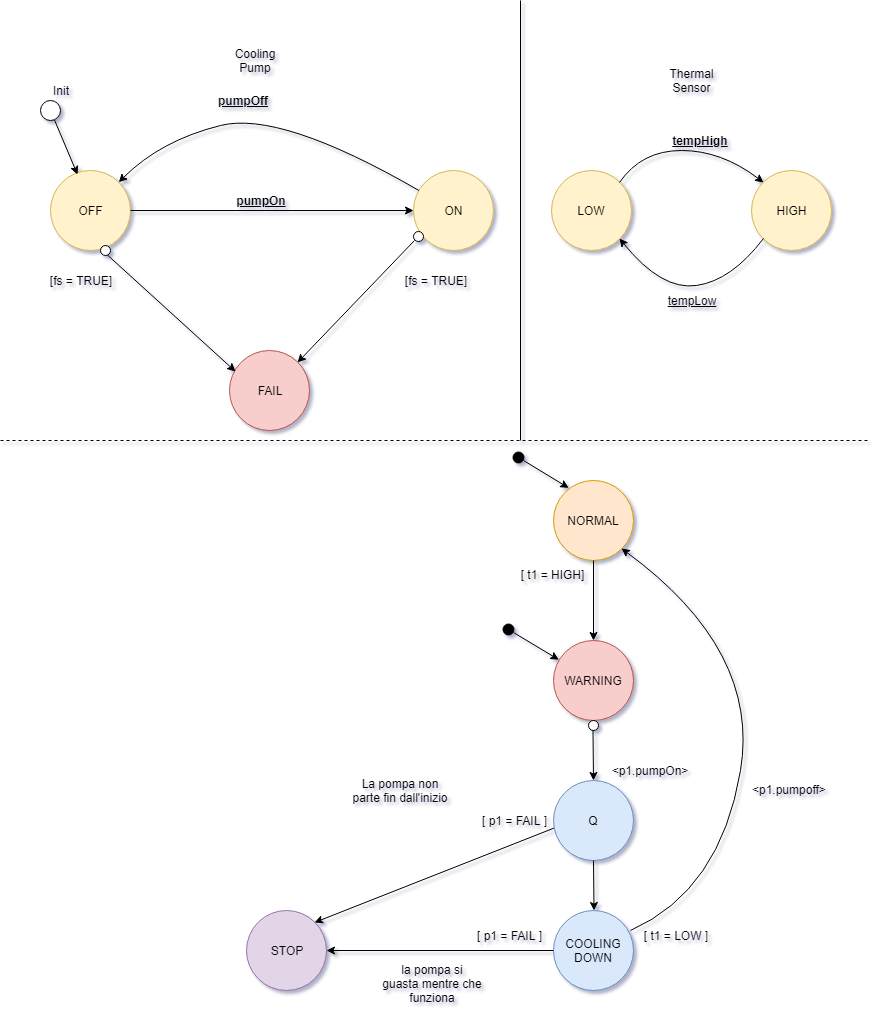

The diagram above was exported from draw.io. Its source (the exported page's mxGraphModel, read from the mxfile embedded in the PNG):
<mxGraphModel dx="824" dy="496" grid="1" gridSize="10" guides="1" tooltips="1" connect="0" arrows="0" fold="1" page="1" pageScale="1" pageWidth="827" pageHeight="1169" math="0" shadow="0">
  <root>
    <mxCell id="0" />
    <mxCell id="1" parent="0" />
    <mxCell id="AoJp0eMbUx-abSXEKrr6-1" value="OFF" style="ellipse;whiteSpace=wrap;html=1;aspect=fixed;fillColor=#fff2cc;strokeColor=#d6b656;" parent="1" vertex="1">
      <mxGeometry x="50" y="170" width="80" height="80" as="geometry" />
    </mxCell>
    <mxCell id="AoJp0eMbUx-abSXEKrr6-5" value="Cooling&lt;br&gt;Pump&lt;br&gt;" style="text;html=1;strokeColor=none;fillColor=none;align=center;verticalAlign=middle;whiteSpace=wrap;rounded=0;" parent="1" vertex="1">
      <mxGeometry x="234" y="50" width="40" height="20" as="geometry" />
    </mxCell>
    <mxCell id="AoJp0eMbUx-abSXEKrr6-6" value="LOW" style="ellipse;whiteSpace=wrap;html=1;aspect=fixed;fillColor=#fff2cc;strokeColor=#d6b656;" parent="1" vertex="1">
      <mxGeometry x="551" y="170" width="80" height="80" as="geometry" />
    </mxCell>
    <mxCell id="AoJp0eMbUx-abSXEKrr6-7" value="HIGH" style="ellipse;whiteSpace=wrap;html=1;aspect=fixed;fillColor=#fff2cc;strokeColor=#d6b656;" parent="1" vertex="1">
      <mxGeometry x="751" y="170" width="80" height="80" as="geometry" />
    </mxCell>
    <mxCell id="AoJp0eMbUx-abSXEKrr6-8" value="" style="curved=1;endArrow=classic;html=1;exitX=1;exitY=0;exitDx=0;exitDy=0;entryX=0;entryY=0;entryDx=0;entryDy=0;" parent="1" source="AoJp0eMbUx-abSXEKrr6-6" target="AoJp0eMbUx-abSXEKrr6-7" edge="1">
      <mxGeometry width="50" height="50" relative="1" as="geometry">
        <mxPoint x="641" y="140" as="sourcePoint" />
        <mxPoint x="691" y="90" as="targetPoint" />
        <Array as="points">
          <mxPoint x="641" y="150" />
          <mxPoint x="721" y="150" />
        </Array>
      </mxGeometry>
    </mxCell>
    <mxCell id="AoJp0eMbUx-abSXEKrr6-9" value="" style="curved=1;endArrow=classic;html=1;entryX=1;entryY=1;entryDx=0;entryDy=0;exitX=0;exitY=1;exitDx=0;exitDy=0;" parent="1" source="AoJp0eMbUx-abSXEKrr6-7" target="AoJp0eMbUx-abSXEKrr6-6" edge="1">
      <mxGeometry width="50" height="50" relative="1" as="geometry">
        <mxPoint x="671" y="420" as="sourcePoint" />
        <mxPoint x="721" y="370" as="targetPoint" />
        <Array as="points">
          <mxPoint x="731" y="280" />
          <mxPoint x="661" y="290" />
        </Array>
      </mxGeometry>
    </mxCell>
    <mxCell id="AoJp0eMbUx-abSXEKrr6-10" value="Thermal Sensor&lt;br&gt;" style="text;html=1;strokeColor=none;fillColor=none;align=center;verticalAlign=middle;whiteSpace=wrap;rounded=0;" parent="1" vertex="1">
      <mxGeometry x="671" y="70" width="40" height="20" as="geometry" />
    </mxCell>
    <mxCell id="AoJp0eMbUx-abSXEKrr6-17" value="NORMAL" style="ellipse;whiteSpace=wrap;html=1;aspect=fixed;fillColor=#ffe6cc;strokeColor=#d79b00;" parent="1" vertex="1">
      <mxGeometry x="552.5" y="480" width="80" height="80" as="geometry" />
    </mxCell>
    <mxCell id="AoJp0eMbUx-abSXEKrr6-18" value="WARNING" style="ellipse;whiteSpace=wrap;html=1;aspect=fixed;fillColor=#f8cecc;strokeColor=#b85450;" parent="1" vertex="1">
      <mxGeometry x="552.5" y="640" width="80" height="80" as="geometry" />
    </mxCell>
    <mxCell id="AoJp0eMbUx-abSXEKrr6-19" value="STOP" style="ellipse;whiteSpace=wrap;html=1;aspect=fixed;fillColor=#e1d5e7;strokeColor=#9673a6;" parent="1" vertex="1">
      <mxGeometry x="245.5" y="910" width="80" height="80" as="geometry" />
    </mxCell>
    <mxCell id="AoJp0eMbUx-abSXEKrr6-20" value="COOLING&lt;br&gt;DOWN&lt;br&gt;" style="ellipse;whiteSpace=wrap;html=1;aspect=fixed;fillColor=#dae8fc;strokeColor=#6c8ebf;" parent="1" vertex="1">
      <mxGeometry x="552.5" y="910" width="80" height="80" as="geometry" />
    </mxCell>
    <mxCell id="AoJp0eMbUx-abSXEKrr6-23" value="" style="endArrow=classic;html=1;exitX=1;exitY=0.5;exitDx=0;exitDy=0;" parent="1" source="AoJp0eMbUx-abSXEKrr6-1" target="AoJp0eMbUx-abSXEKrr6-24" edge="1">
      <mxGeometry width="50" height="50" relative="1" as="geometry">
        <mxPoint x="170" y="290" as="sourcePoint" />
        <mxPoint x="229" y="210" as="targetPoint" />
      </mxGeometry>
    </mxCell>
    <mxCell id="AoJp0eMbUx-abSXEKrr6-24" value="ON&lt;br&gt;" style="ellipse;whiteSpace=wrap;html=1;aspect=fixed;fillColor=#fff2cc;strokeColor=#d6b656;" parent="1" vertex="1">
      <mxGeometry x="413" y="170" width="80" height="80" as="geometry" />
    </mxCell>
    <mxCell id="AoJp0eMbUx-abSXEKrr6-27" value="FAIL&lt;br&gt;" style="ellipse;whiteSpace=wrap;html=1;aspect=fixed;fillColor=#f8cecc;strokeColor=#b85450;" parent="1" vertex="1">
      <mxGeometry x="229" y="350" width="80" height="80" as="geometry" />
    </mxCell>
    <mxCell id="AoJp0eMbUx-abSXEKrr6-28" value="" style="endArrow=classic;html=1;exitX=0.2;exitY=0.5;exitDx=0;exitDy=0;entryX=0.075;entryY=0.263;entryDx=0;entryDy=0;exitPerimeter=0;entryPerimeter=0;" parent="1" source="AoJp0eMbUx-abSXEKrr6-39" target="AoJp0eMbUx-abSXEKrr6-27" edge="1">
      <mxGeometry width="50" height="50" relative="1" as="geometry">
        <mxPoint x="204.5" y="340" as="sourcePoint" />
        <mxPoint x="244.5" y="370" as="targetPoint" />
      </mxGeometry>
    </mxCell>
    <mxCell id="AoJp0eMbUx-abSXEKrr6-29" value="" style="endArrow=classic;html=1;entryX=1;entryY=0;entryDx=0;entryDy=0;exitX=0;exitY=1;exitDx=0;exitDy=0;" parent="1" source="AoJp0eMbUx-abSXEKrr6-30" target="AoJp0eMbUx-abSXEKrr6-27" edge="1">
      <mxGeometry width="50" height="50" relative="1" as="geometry">
        <mxPoint x="360" y="340" as="sourcePoint" />
        <mxPoint x="410" y="290" as="targetPoint" />
      </mxGeometry>
    </mxCell>
    <mxCell id="AoJp0eMbUx-abSXEKrr6-30" value="" style="ellipse;whiteSpace=wrap;html=1;aspect=fixed;fillColor=#ffffff;" parent="1" vertex="1">
      <mxGeometry x="413" y="231" width="10" height="10" as="geometry" />
    </mxCell>
    <mxCell id="AoJp0eMbUx-abSXEKrr6-39" value="" style="ellipse;whiteSpace=wrap;html=1;aspect=fixed;fillColor=#ffffff;" parent="1" vertex="1">
      <mxGeometry x="100" y="245" width="10" height="10" as="geometry" />
    </mxCell>
    <mxCell id="AoJp0eMbUx-abSXEKrr6-45" value="" style="endArrow=classic;html=1;exitX=0;exitY=0.5;exitDx=0;exitDy=0;entryX=1;entryY=0.5;entryDx=0;entryDy=0;" parent="1" source="AoJp0eMbUx-abSXEKrr6-20" target="AoJp0eMbUx-abSXEKrr6-19" edge="1">
      <mxGeometry width="50" height="50" relative="1" as="geometry">
        <mxPoint x="432.5" y="970" as="sourcePoint" />
        <mxPoint x="482.5" y="920" as="targetPoint" />
      </mxGeometry>
    </mxCell>
    <mxCell id="AoJp0eMbUx-abSXEKrr6-47" value="la pompa si guasta mentre che funziona&lt;br&gt;&lt;br&gt;" style="text;html=1;strokeColor=none;fillColor=none;align=center;verticalAlign=middle;whiteSpace=wrap;rounded=0;" parent="1" vertex="1">
      <mxGeometry x="380.5" y="970" width="102" height="40" as="geometry" />
    </mxCell>
    <mxCell id="AoJp0eMbUx-abSXEKrr6-48" value="" style="endArrow=classic;html=1;exitX=0.019;exitY=0.592;exitDx=0;exitDy=0;entryX=1;entryY=0;entryDx=0;entryDy=0;exitPerimeter=0;" parent="1" source="Y09bEeDsFuV-kt75_el0-1" target="AoJp0eMbUx-abSXEKrr6-19" edge="1">
      <mxGeometry width="50" height="50" relative="1" as="geometry">
        <mxPoint x="392.5" y="820" as="sourcePoint" />
        <mxPoint x="442.5" y="770" as="targetPoint" />
      </mxGeometry>
    </mxCell>
    <mxCell id="AoJp0eMbUx-abSXEKrr6-49" value="La pompa non parte fin dall'inizio&lt;br&gt;" style="text;html=1;strokeColor=none;fillColor=none;align=center;verticalAlign=middle;whiteSpace=wrap;rounded=0;" parent="1" vertex="1">
      <mxGeometry x="348.5" y="770" width="102" height="40" as="geometry" />
    </mxCell>
    <mxCell id="AoJp0eMbUx-abSXEKrr6-50" value="&amp;lt;p1.pumpOn&amp;gt;&lt;br&gt;" style="text;html=1;strokeColor=none;fillColor=none;align=center;verticalAlign=middle;whiteSpace=wrap;rounded=0;" parent="1" vertex="1">
      <mxGeometry x="598" y="750" width="102" height="40" as="geometry" />
    </mxCell>
    <mxCell id="AoJp0eMbUx-abSXEKrr6-51" value="" style="endArrow=classic;html=1;exitX=0.5;exitY=1;exitDx=0;exitDy=0;entryX=0.5;entryY=0;entryDx=0;entryDy=0;" parent="1" source="AoJp0eMbUx-abSXEKrr6-17" target="AoJp0eMbUx-abSXEKrr6-18" edge="1">
      <mxGeometry width="50" height="50" relative="1" as="geometry">
        <mxPoint x="650" y="640" as="sourcePoint" />
        <mxPoint x="700" y="590" as="targetPoint" />
      </mxGeometry>
    </mxCell>
    <mxCell id="AoJp0eMbUx-abSXEKrr6-52" value="" style="curved=1;endArrow=classic;html=1;entryX=1;entryY=1;entryDx=0;entryDy=0;" parent="1" target="AoJp0eMbUx-abSXEKrr6-17" edge="1">
      <mxGeometry width="50" height="50" relative="1" as="geometry">
        <mxPoint x="630" y="930" as="sourcePoint" />
        <mxPoint x="770" y="890" as="targetPoint" />
        <Array as="points">
          <mxPoint x="720" y="890" />
          <mxPoint x="760" y="650" />
        </Array>
      </mxGeometry>
    </mxCell>
    <mxCell id="AoJp0eMbUx-abSXEKrr6-54" value="[ t1 = HIGH]" style="text;html=1;strokeColor=none;fillColor=none;align=center;verticalAlign=middle;whiteSpace=wrap;rounded=0;" parent="1" vertex="1">
      <mxGeometry x="513.5" y="564" width="75" height="20" as="geometry" />
    </mxCell>
    <mxCell id="2csstxj-9f-d4bK1DWJl-1" value="&lt;b&gt;&lt;u&gt;pumpOn&lt;/u&gt;&lt;/b&gt;" style="text;html=1;strokeColor=none;fillColor=none;align=center;verticalAlign=middle;whiteSpace=wrap;rounded=0;" parent="1" vertex="1">
      <mxGeometry x="241" y="190" width="40" height="20" as="geometry" />
    </mxCell>
    <mxCell id="2csstxj-9f-d4bK1DWJl-3" value="[fs = TRUE]" style="text;html=1;strokeColor=none;fillColor=none;align=center;verticalAlign=middle;whiteSpace=wrap;rounded=0;" parent="1" vertex="1">
      <mxGeometry x="399.5" y="270" width="70" height="20" as="geometry" />
    </mxCell>
    <mxCell id="2csstxj-9f-d4bK1DWJl-4" value="[fs = TRUE]" style="text;html=1;strokeColor=none;fillColor=none;align=center;verticalAlign=middle;whiteSpace=wrap;rounded=0;" parent="1" vertex="1">
      <mxGeometry x="45" y="270" width="70" height="20" as="geometry" />
    </mxCell>
    <mxCell id="2csstxj-9f-d4bK1DWJl-6" value="" style="endArrow=classic;html=1;entryX=0.338;entryY=0.05;entryDx=0;entryDy=0;entryPerimeter=0;" parent="1" source="2csstxj-9f-d4bK1DWJl-5" target="AoJp0eMbUx-abSXEKrr6-1" edge="1">
      <mxGeometry width="50" height="50" relative="1" as="geometry">
        <mxPoint x="50" y="77" as="sourcePoint" />
        <mxPoint x="160" y="90" as="targetPoint" />
      </mxGeometry>
    </mxCell>
    <mxCell id="2csstxj-9f-d4bK1DWJl-5" value="" style="ellipse;whiteSpace=wrap;html=1;aspect=fixed;" parent="1" vertex="1">
      <mxGeometry x="40" y="100" width="20" height="20" as="geometry" />
    </mxCell>
    <mxCell id="2csstxj-9f-d4bK1DWJl-8" value="Init" style="text;html=1;strokeColor=none;fillColor=none;align=center;verticalAlign=middle;whiteSpace=wrap;rounded=0;" parent="1" vertex="1">
      <mxGeometry x="40" y="80" width="40" height="20" as="geometry" />
    </mxCell>
    <mxCell id="2csstxj-9f-d4bK1DWJl-9" value="&lt;u&gt;&lt;b&gt;tempHigh&lt;/b&gt;&lt;/u&gt;" style="text;html=1;strokeColor=none;fillColor=none;align=center;verticalAlign=middle;whiteSpace=wrap;rounded=0;" parent="1" vertex="1">
      <mxGeometry x="680" y="130" width="40" height="20" as="geometry" />
    </mxCell>
    <mxCell id="2csstxj-9f-d4bK1DWJl-10" value="&lt;u&gt;tempLow&lt;/u&gt;" style="text;html=1;strokeColor=none;fillColor=none;align=center;verticalAlign=middle;whiteSpace=wrap;rounded=0;" parent="1" vertex="1">
      <mxGeometry x="671" y="290" width="39" height="20" as="geometry" />
    </mxCell>
    <mxCell id="2csstxj-9f-d4bK1DWJl-13" value="[ t1 = LOW ]&lt;br&gt;" style="text;html=1;strokeColor=none;fillColor=none;align=center;verticalAlign=middle;whiteSpace=wrap;rounded=0;" parent="1" vertex="1">
      <mxGeometry x="640" y="925" width="70" height="20" as="geometry" />
    </mxCell>
    <mxCell id="2csstxj-9f-d4bK1DWJl-18" value="[ p1 = FAIL ]" style="text;html=1;strokeColor=none;fillColor=none;align=center;verticalAlign=middle;whiteSpace=wrap;rounded=0;" parent="1" vertex="1">
      <mxGeometry x="477" y="810" width="73" height="20" as="geometry" />
    </mxCell>
    <mxCell id="2csstxj-9f-d4bK1DWJl-19" value="[ p1 = FAIL ]" style="text;html=1;strokeColor=none;fillColor=none;align=center;verticalAlign=middle;whiteSpace=wrap;rounded=0;" parent="1" vertex="1">
      <mxGeometry x="472" y="925" width="73" height="20" as="geometry" />
    </mxCell>
    <mxCell id="2csstxj-9f-d4bK1DWJl-22" value="" style="ellipse;whiteSpace=wrap;html=1;aspect=fixed;" parent="1" vertex="1">
      <mxGeometry x="587.5" y="720" width="10" height="10" as="geometry" />
    </mxCell>
    <mxCell id="2csstxj-9f-d4bK1DWJl-24" value="&amp;lt;p1.pumpoff&amp;gt;&lt;br&gt;&lt;br&gt;" style="text;html=1;resizable=0;points=[];autosize=1;align=left;verticalAlign=top;spacingTop=-4;" parent="1" vertex="1">
      <mxGeometry x="750" y="780" width="90" height="30" as="geometry" />
    </mxCell>
    <mxCell id="2csstxj-9f-d4bK1DWJl-25" value="" style="curved=1;endArrow=classic;html=1;" parent="1" source="AoJp0eMbUx-abSXEKrr6-24" target="AoJp0eMbUx-abSXEKrr6-1" edge="1">
      <mxGeometry width="50" height="50" relative="1" as="geometry">
        <mxPoint x="150" y="130" as="sourcePoint" />
        <mxPoint x="200" y="80" as="targetPoint" />
        <Array as="points">
          <mxPoint x="280" y="110" />
          <mxPoint x="160" y="140" />
        </Array>
      </mxGeometry>
    </mxCell>
    <mxCell id="2csstxj-9f-d4bK1DWJl-27" value="&lt;b&gt;&lt;u&gt;pumpOff&lt;/u&gt;&lt;/b&gt;" style="text;html=1;resizable=0;points=[];autosize=1;align=left;verticalAlign=top;spacingTop=-4;" parent="1" vertex="1">
      <mxGeometry x="215.5" y="91" width="70" height="20" as="geometry" />
    </mxCell>
    <mxCell id="Y09bEeDsFuV-kt75_el0-1" value="Q" style="ellipse;whiteSpace=wrap;html=1;aspect=fixed;fillColor=#dae8fc;strokeColor=#6c8ebf;" parent="1" vertex="1">
      <mxGeometry x="553" y="780" width="80" height="80" as="geometry" />
    </mxCell>
    <mxCell id="Y09bEeDsFuV-kt75_el0-2" value="" style="endArrow=classic;html=1;" parent="1" source="2csstxj-9f-d4bK1DWJl-22" target="Y09bEeDsFuV-kt75_el0-1" edge="1">
      <mxGeometry width="50" height="50" relative="1" as="geometry">
        <mxPoint x="490" y="890" as="sourcePoint" />
        <mxPoint x="540" y="840" as="targetPoint" />
      </mxGeometry>
    </mxCell>
    <mxCell id="Y09bEeDsFuV-kt75_el0-3" value="" style="endArrow=classic;html=1;" parent="1" edge="1">
      <mxGeometry width="50" height="50" relative="1" as="geometry">
        <mxPoint x="593" y="860" as="sourcePoint" />
        <mxPoint x="593.5" y="910" as="targetPoint" />
      </mxGeometry>
    </mxCell>
    <mxCell id="Y09bEeDsFuV-kt75_el0-5" value="" style="ellipse;whiteSpace=wrap;html=1;aspect=fixed;fillColor=#000000;" parent="1" vertex="1">
      <mxGeometry x="502.5" y="623.5" width="11" height="11" as="geometry" />
    </mxCell>
    <mxCell id="Y09bEeDsFuV-kt75_el0-6" value="" style="endArrow=classic;html=1;exitX=0.939;exitY=0.803;exitDx=0;exitDy=0;exitPerimeter=0;" parent="1" source="Y09bEeDsFuV-kt75_el0-5" target="AoJp0eMbUx-abSXEKrr6-18" edge="1">
      <mxGeometry width="50" height="50" relative="1" as="geometry">
        <mxPoint x="520" y="640" as="sourcePoint" />
        <mxPoint x="490" y="670" as="targetPoint" />
      </mxGeometry>
    </mxCell>
    <mxCell id="Y09bEeDsFuV-kt75_el0-11" value="" style="ellipse;whiteSpace=wrap;html=1;aspect=fixed;fillColor=#000000;" parent="1" vertex="1">
      <mxGeometry x="512.5" y="451.5" width="11" height="11" as="geometry" />
    </mxCell>
    <mxCell id="Y09bEeDsFuV-kt75_el0-12" value="" style="endArrow=classic;html=1;exitX=0.939;exitY=0.803;exitDx=0;exitDy=0;exitPerimeter=0;" parent="1" source="Y09bEeDsFuV-kt75_el0-11" edge="1">
      <mxGeometry width="50" height="50" relative="1" as="geometry">
        <mxPoint x="530" y="468" as="sourcePoint" />
        <mxPoint x="568.2002829714991" y="487.42016978289985" as="targetPoint" />
      </mxGeometry>
    </mxCell>
    <mxCell id="dKYipq8_kPy7WFf7bUuB-2" value="" style="endArrow=none;dashed=1;html=1;" parent="1" edge="1">
      <mxGeometry width="50" height="50" relative="1" as="geometry">
        <mxPoint y="440" as="sourcePoint" />
        <mxPoint x="870" y="440" as="targetPoint" />
      </mxGeometry>
    </mxCell>
    <mxCell id="dKYipq8_kPy7WFf7bUuB-4" value="" style="endArrow=none;html=1;" parent="1" edge="1">
      <mxGeometry width="50" height="50" relative="1" as="geometry">
        <mxPoint x="520" y="440" as="sourcePoint" />
        <mxPoint x="520" as="targetPoint" />
      </mxGeometry>
    </mxCell>
  </root>
</mxGraphModel>